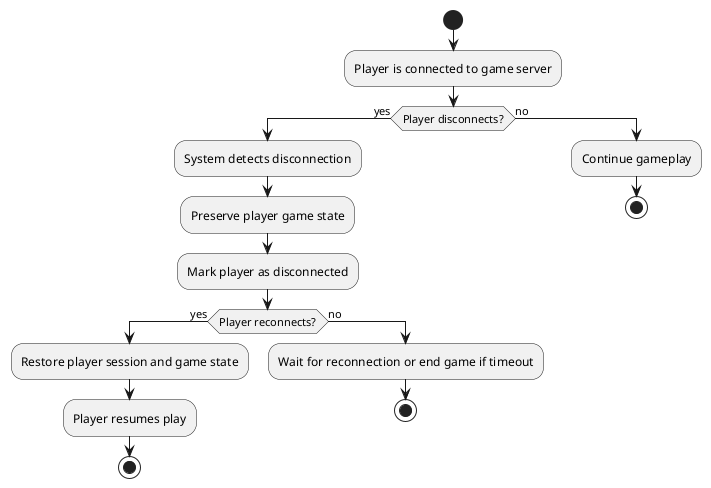

The diagram above was rendered by PlantUML. Its source (embedded in the PNG):
@startuml
start
:Player is connected to game server;
if (Player disconnects?) then (yes)
  :System detects disconnection;
  :Preserve player game state;
  :Mark player as disconnected;
  if (Player reconnects?) then (yes)
    :Restore player session and game state;
    :Player resumes play;
    stop
  else (no)
    :Wait for reconnection or end game if timeout;
    stop
  endif
else (no)
  :Continue gameplay;
  stop
endif
@enduml